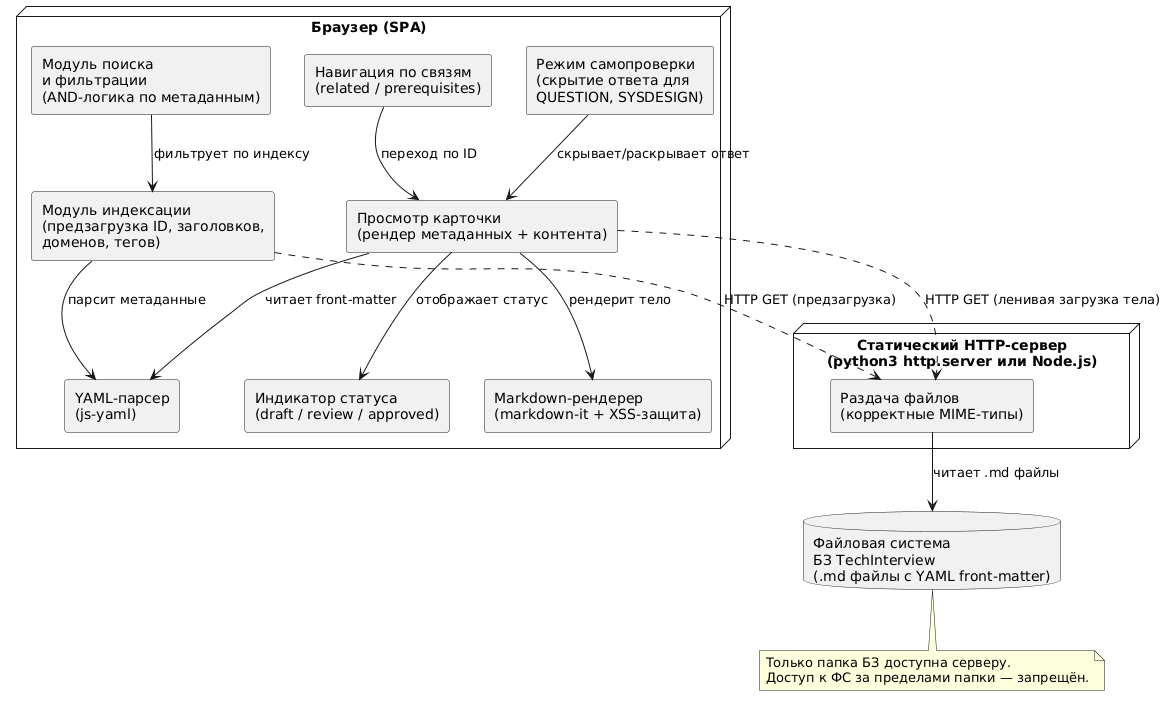

The diagram above was rendered by PlantUML. Its source (embedded in the PNG):
@startuml
skinparam componentStyle rectangle

node "Браузер (SPA)" {
  component "Модуль индексации\n(предзагрузка ID, заголовков,\nдоменов, тегов)" as idx
  component "Модуль поиска\nи фильтрации\n(AND-логика по метаданным)" as search
  component "YAML-парсер\n(js-yaml)" as yaml
  component "Markdown-рендерер\n(markdown-it + XSS-защита)" as md
  component "Просмотр карточки\n(рендер метаданных + контента)" as card
  component "Навигация по связям\n(related / prerequisites)" as nav
  component "Режим самопроверки\n(скрытие ответа для\nQUESTION, SYSDESIGN)" as quiz
  component "Индикатор статуса\n(draft / review / approved)" as status
}

node "Статический HTTP-сервер\n(python3 http.server или Node.js)" {
  component "Раздача файлов\n(корректные MIME-типы)" as srv
}

database "Файловая система\nБЗ TechInterview\n(.md файлы с YAML front-matter)" as fs

idx --> yaml : парсит метаданные
search --> idx : фильтрует по индексу
card --> yaml : читает front-matter
card --> md : рендерит тело
card --> status : отображает статус
nav --> card : переход по ID
quiz --> card : скрывает/раскрывает ответ
srv --> fs : читает .md файлы
idx ..> srv : HTTP GET (предзагрузка)
card ..> srv : HTTP GET (ленивая загрузка тела)

note bottom of fs
  Только папка БЗ доступна серверу.
  Доступ к ФС за пределами папки — запрещён.
end note
@enduml